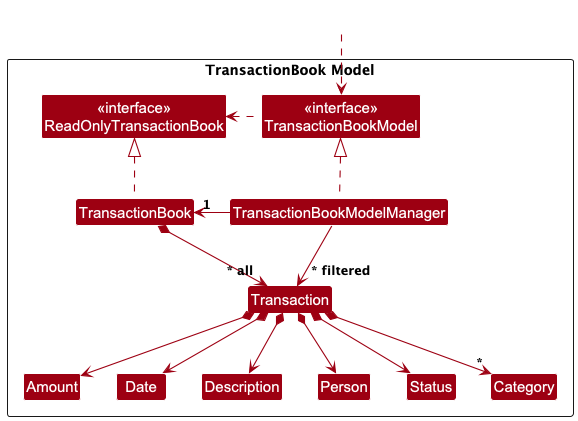

The diagram above was rendered by PlantUML. Its source (embedded in the PNG):
@startuml
!include style.puml
skinparam arrowThickness 1.1
skinparam arrowColor MODEL_COLOR
skinparam classBackgroundColor MODEL_COLOR

Package "TransactionBook Model" as ModelPackage <<Rectangle>>{
Class "<<interface>>\nReadOnlyTransactionBook" as ReadOnlyTransactionBook
Class "<<interface>>\nTransactionBookModel" as TransactionBookModel
Class TransactionBook
Class TransactionBookModelManager

Class Transaction
Class Amount
Class Date
Class Description
Class Person
Class Status
Class Category

Class I #FFFFFF
}

Class HiddenOutside #FFFFFF
HiddenOutside ..> TransactionBookModel

TransactionBook .up.|> ReadOnlyTransactionBook

TransactionBookModelManager .up.|> TransactionBookModel
TransactionBookModel .left.> ReadOnlyTransactionBook
TransactionBookModelManager -left-> "1" TransactionBook

TransactionBook *--> "~* all" Transaction
Transaction *--> Person
Transaction *--> Amount
Transaction *--> Description
Transaction *--> Date
Transaction *--> Status
Transaction *--> "~*" Category

TransactionBookModelManager --> "~* filtered" Transaction
@enduml